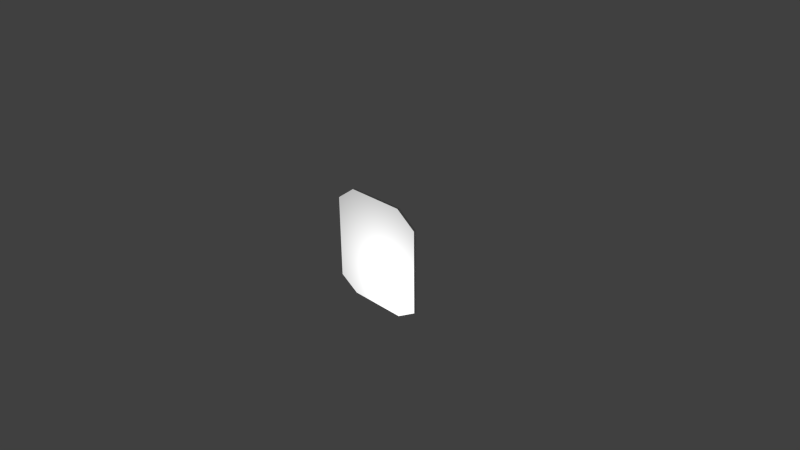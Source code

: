 # Source: teabagtag.blend  (saved by Blender 2.76.0; exported with 4.5.12 LTS)
import bpy
from mathutils import Matrix  # noqa: F401  (used for matrix-valued properties, if any)

bpy.ops.wm.read_factory_settings(use_empty=True)
scene = bpy.context.scene
scene.name = 'Scene'

# ---- collections
col_collection_1 = bpy.data.collections.new('Collection 1'); scene.collection.children.link(col_collection_1)

# ---- materials (node trees are filled in below, after node groups)
mat_material = bpy.data.materials.new('Material')
mat_material.alpha_threshold = 0.0
mat_material.use_transparent_shadow = False
mat_material.roughness = 0.5
mat_material.line_color = (0.0, 0.0, 0.0, 1.0)

# ---- material node trees

# ---- world
world_world = bpy.data.worlds.new('World'); scene.world = world_world
world_world.color = (0.05088, 0.05088, 0.05088)
world_world.use_sun_shadow = False
world_world.sun_shadow_jitter_overblur = 0.0
world_world.cycles.sampling_method = 'MANUAL'
world_world.cycles.sample_map_resolution = 256

# ---- cameras
cam_camera = bpy.data.cameras.new('Camera')
cam_camera.clip_end = 100.0
cam_camera.lens = 35.0
cam_camera.sensor_width = 32.0
cam_camera.sensor_height = 18.0
cam_camera.ortho_scale = 7.314
cam_camera.dof.focus_distance = 0.0
cam_camera.dof.aperture_fstop = 128.0

# ---- lights
light_lamp = bpy.data.lights.new('Lamp', 'POINT')
light_lamp.transmission_factor = 0.0
light_lamp.cutoff_distance = 30.0
light_lamp.energy = 100.0
light_lamp.shadow_buffer_clip_start = 1.001
light_lamp.shadow_soft_size = 0.1
light_lamp.shadow_maximum_resolution = 0.006
light_lamp.use_absolute_resolution = True
light_lamp.cycles.use_multiple_importance_sampling = False

# ---- meshes
me_cube = bpy.data.meshes.new('Cube')
me_cube.from_pydata([(-0.7055, 0.07341, -0.5962), (-0.7055, 0.03891, -0.5962), (-0.7055, 0.07341, 0.5619), (-0.7055, 0.03891, 0.5619), (-0.4161, 0.03891, -0.7695), (-0.4161, 0.07341, -0.7695), (-0.4161, 0.03891, 0.7695), (-0.4161, 0.07341, 0.7695), (0.0, 0.03891, -0.7695), (0.0, 0.07341, -0.7695), (0.7055, 0.07341, -0.5962), (0.7055, 0.03891, -0.5962), (0.0, 0.03891, 0.7695), (0.0, 0.07341, 0.7695), (0.7055, 0.07341, 0.5619), (0.7055, 0.03891, 0.5619), (0.0, 0.03891, -0.7695), (0.0, 0.07341, -0.7695), (0.0, 0.03891, 0.7695), (0.0, 0.07341, 0.7695), (0.0, 0.05616, -0.7695), (0.4161, 0.03891, -0.7695), (0.4161, 0.07341, -0.7695), (0.0, 0.06478, 0.7695), (0.4161, 0.03891, 0.7695), (0.4161, 0.07341, 0.7695), (0.0, 0.04753, -0.7695), (0.0, 0.06478, 0.7695)], [], [(18, 24, 25, 19, 27), (2, 3, 6, 7), (21, 22, 10, 11), (18, 27, 19, 7, 6), (8, 26, 9, 13, 23, 12), (11, 10, 14, 15), (14, 10, 22, 17, 5, 0, 2, 7, 19, 25), (18, 6, 3, 1, 4, 16, 21, 11, 15, 24), (20, 16, 4, 5, 17), (24, 15, 14, 25), (0, 1, 3, 2), (21, 16, 20, 17, 22), (4, 1, 0, 5)])
_uv = me_cube.uv_layers.new(name='UVMap')
_uv.uv.foreach_set('vector', [1.0, 0.75, 1.0, 0.8974, 0.9881, 0.8974, 0.9881, 0.75, 0.991, 0.75, 0.9881, 0.5, 1.0, 0.5, 1.0, 0.6026, 0.9881, 0.6026, 1.0, 0.1026, 0.9881, 0.1026, 0.9881, 0.0, 1.0, 8.449e-08, 1.0, 0.75, 0.991, 0.75, 0.9881, 0.75, 0.9881, 0.6026, 1.0, 0.6026, 0.9761, 2.112e-08, 0.9791, 2.112e-08, 0.9881, 0.0, 0.9881, 0.5454, 0.9851, 0.5454, 0.9761, 0.5454, 0.01193, 0.9558, 0.0, 0.9558, 2.319e-08, 0.5454, 0.01193, 0.5454, 0.4881, 0.0736, 0.4881, 0.484, 0.388, 0.5454, 0.244, 0.5454, 0.1001, 0.5454, 2.886e-07, 0.484, 0.0, 0.0736, 0.1001, 8.449e-08, 0.244, 4.224e-08, 0.388, 0.0, 0.7321, 4.224e-08, 0.876, 0.0, 0.9761, 0.0736, 0.9761, 0.484, 0.876, 0.5454, 0.7321, 0.5454, 0.5882, 0.5454, 0.4881, 0.484, 0.4881, 0.0736, 0.5882, 8.449e-08, 0.994, 0.25, 1.0, 0.25, 1.0, 0.3974, 0.9881, 0.3974, 0.9881, 0.25, 1.0, 0.8974, 1.0, 1.0, 0.9881, 1.0, 0.9881, 0.8974, 0.02387, 0.9558, 0.01193, 0.9558, 0.01193, 0.5454, 0.02387, 0.5454, 1.0, 0.1026, 1.0, 0.25, 0.994, 0.25, 0.9881, 0.25, 0.9881, 0.1026, 1.0, 0.3974, 1.0, 0.5, 0.9881, 0.5, 0.9881, 0.3974])
me_cube.materials.append(mat_material)
me_cube.use_remesh_preserve_volume = False
me_cube.use_remesh_preserve_attributes = False
me_cube.use_mirror_vertex_groups = False
me_cube.update()

# ---- objects
ob_cube = bpy.data.objects.new('Cube', me_cube)
ob_lamp = bpy.data.objects.new('Lamp', light_lamp)
ob_camera = bpy.data.objects.new('Camera', cam_camera)

# ---- transforms, parenting, visibility, modifiers, constraints
ob_cube.location = (0.0, 0.0, 0.0)
ob_cube.lock_rotations_4d = False
ob_cube.empty_display_type = 'ARROWS'
ob_cube.lineart.crease_threshold = 0.0
ob_lamp.location = (0.2497, -1.181, -0.316)
ob_lamp.rotation_euler = (0.6503, 0.05522, 1.866)
ob_lamp.lock_rotations_4d = False
ob_lamp.empty_display_type = 'ARROWS'
ob_lamp.color = (0.0, 0.0, 0.0, 0.0)
ob_lamp.lineart.crease_threshold = 0.0
ob_camera.location = (7.481, -6.508, 5.344)
ob_camera.rotation_euler = (1.109, 0.01082, 0.8149)
ob_camera.lock_rotations_4d = False
ob_camera.empty_display_type = 'ARROWS'
ob_camera.color = (0.0, 0.0, 0.0, 0.0)
ob_camera.display_type = 'WIRE'
ob_camera.lineart.crease_threshold = 0.0

# ---- collection membership
col_collection_1.objects.link(ob_cube)
col_collection_1.objects.link(ob_lamp)
col_collection_1.objects.link(ob_camera)

# ---- scene / render settings (as saved in the file)
scene.camera = ob_camera
scene.frame_start = 1; scene.frame_end = 250; scene.frame_set(1)
scene.render.engine = 'BLENDER_EEVEE_NEXT'
scene.render.resolution_percentage = 50
scene.render.dither_intensity = 0.0
scene.cycles.use_denoising = False
scene.cycles.samples = 10
scene.cycles.sampling_pattern = 'TABULATED_SOBOL'
scene.cycles.light_sampling_threshold = 0.0
scene.cycles.use_adaptive_sampling = False
scene.cycles.use_light_tree = False
scene.cycles.blur_glossy = 0.0
scene.cycles.pixel_filter_type = 'GAUSSIAN'
scene.cycles.sample_clamp_indirect = 0.0
scene.view_settings.view_transform = 'Standard'
bpy.context.view_layer.update()
